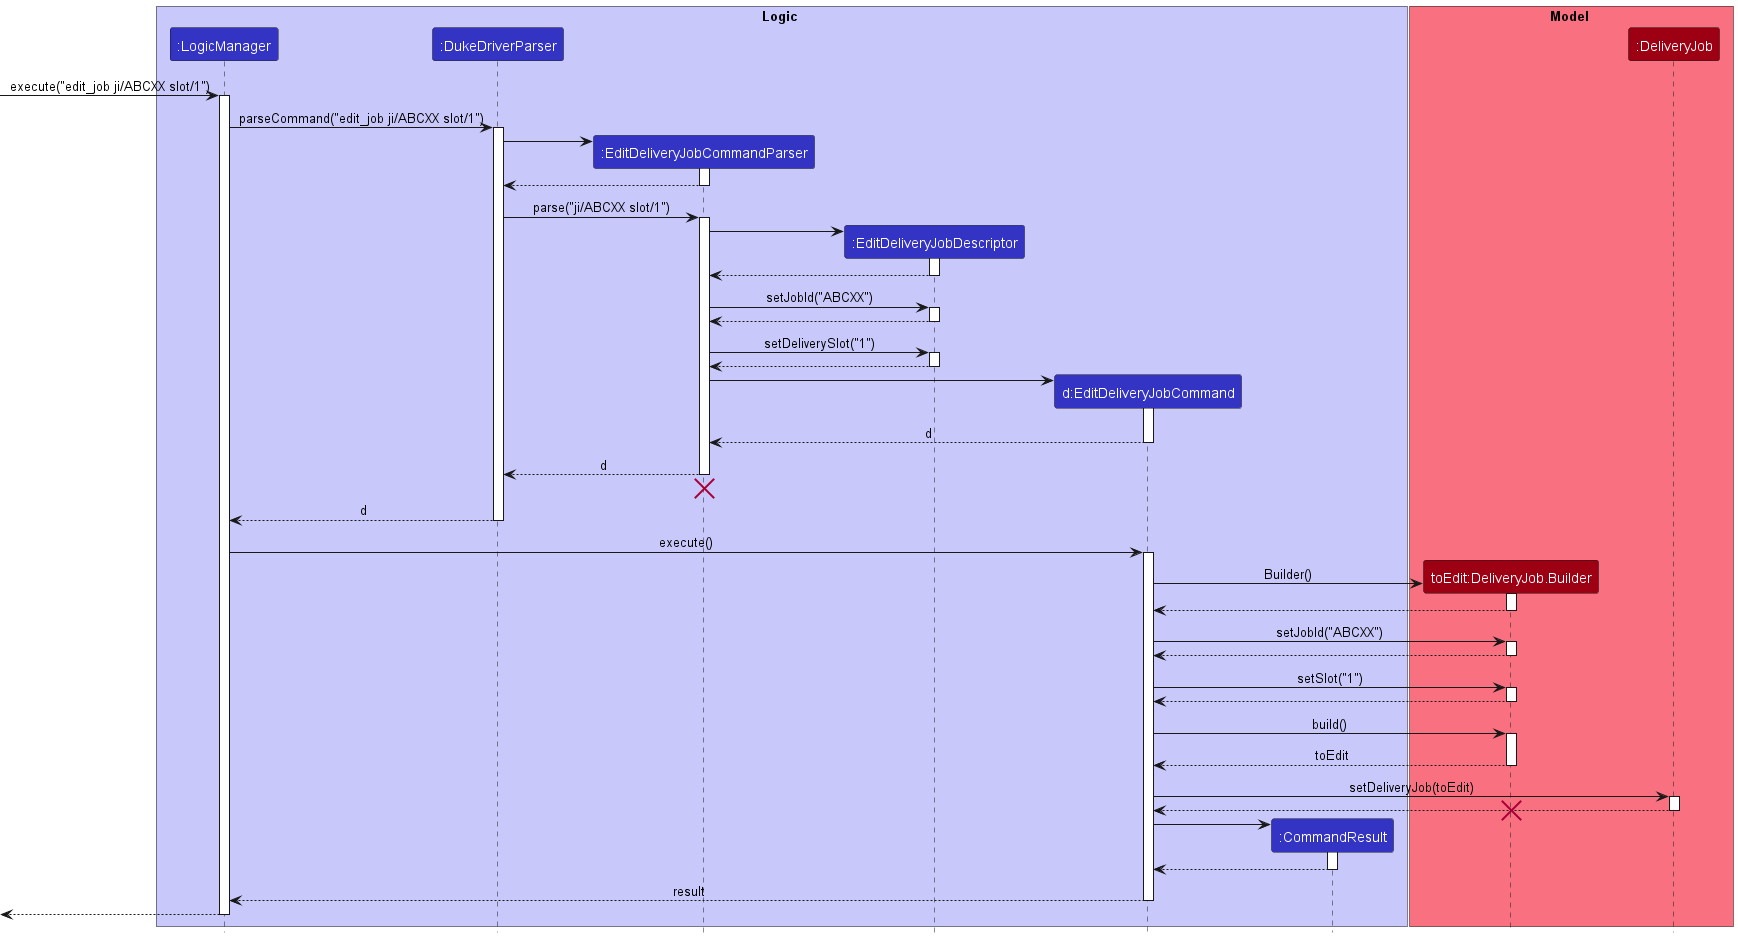

The diagram above was rendered by PlantUML. Its source (embedded in the PNG):
@startuml
!include style.puml

box Logic LOGIC_COLOR_T1
participant ":LogicManager" as LogicManager LOGIC_COLOR
participant ":DukeDriverParser" as DukeDriverParser LOGIC_COLOR
participant ":EditDeliveryJobCommandParser" as EditDeliveryJobCommandParser LOGIC_COLOR
participant ":EditDeliveryJobDescriptor" as EditDeliveryJobDescriptor LOGIC_COLOR
participant "d:EditDeliveryJobCommand" as EditDeliveryJobCommand LOGIC_COLOR
participant ":CommandResult" as CommandResult LOGIC_COLOR
end box

box Model MODEL_COLOR_T1
participant "toEdit:DeliveryJob.Builder" as DeliveryJob.Builder MODEL_COLOR
participant ":DeliveryJob" as DeliveryJob MODEL_COLOR
end box

[-> LogicManager : execute("edit_job ji/ABCXX slot/1")
activate LogicManager

LogicManager -> DukeDriverParser : parseCommand("edit_job ji/ABCXX slot/1")
activate DukeDriverParser

create EditDeliveryJobCommandParser
DukeDriverParser -> EditDeliveryJobCommandParser
activate EditDeliveryJobCommandParser

EditDeliveryJobCommandParser --> DukeDriverParser
deactivate EditDeliveryJobCommandParser

DukeDriverParser -> EditDeliveryJobCommandParser : parse("ji/ABCXX slot/1")
activate EditDeliveryJobCommandParser

create EditDeliveryJobDescriptor
EditDeliveryJobCommandParser -> EditDeliveryJobDescriptor
activate EditDeliveryJobDescriptor

EditDeliveryJobDescriptor --> EditDeliveryJobCommandParser
deactivate EditDeliveryJobDescriptor

EditDeliveryJobCommandParser -> EditDeliveryJobDescriptor: setJobId("ABCXX")
activate EditDeliveryJobDescriptor
EditDeliveryJobDescriptor --> EditDeliveryJobCommandParser 
deactivate EditDeliveryJobDescriptor

EditDeliveryJobCommandParser -> EditDeliveryJobDescriptor: setDeliverySlot("1")
activate EditDeliveryJobDescriptor
EditDeliveryJobDescriptor --> EditDeliveryJobCommandParser 
deactivate EditDeliveryJobDescriptor

create EditDeliveryJobCommand
EditDeliveryJobCommandParser -> EditDeliveryJobCommand
activate EditDeliveryJobCommand

EditDeliveryJobCommand --> EditDeliveryJobCommandParser : d
deactivate EditDeliveryJobCommand

EditDeliveryJobCommandParser --> DukeDriverParser : d
deactivate EditDeliveryJobCommandParser
'Hidden arrow to position the destroy marker below the end of the activation bar.
EditDeliveryJobCommandParser -[hidden]-> DukeDriverParser
destroy EditDeliveryJobCommandParser

DukeDriverParser --> LogicManager : d
deactivate DukeDriverParser

LogicManager -> EditDeliveryJobCommand : execute()
activate EditDeliveryJobCommand

Create DeliveryJob.Builder
EditDeliveryJobCommand -> DeliveryJob.Builder : Builder()
activate DeliveryJob.Builder
DeliveryJob.Builder --> EditDeliveryJobCommand
deactivate DeliveryJob.Builder
EditDeliveryJobCommand -> DeliveryJob.Builder : setJobId("ABCXX")
activate DeliveryJob.Builder
DeliveryJob.Builder --> EditDeliveryJobCommand
deactivate DeliveryJob.Builder
EditDeliveryJobCommand -> DeliveryJob.Builder : setSlot("1")
activate DeliveryJob.Builder
DeliveryJob.Builder --> EditDeliveryJobCommand
deactivate DeliveryJob.Builder
EditDeliveryJobCommand -> DeliveryJob.Builder : build()
activate DeliveryJob.Builder
DeliveryJob.Builder --> EditDeliveryJobCommand : toEdit
deactivate DeliveryJob.Builder

EditDeliveryJobCommand -> DeliveryJob : setDeliveryJob(toEdit)
activate DeliveryJob

DeliveryJob --> EditDeliveryJobCommand
deactivate DeliveryJob

destroy DeliveryJob.Builder

create CommandResult
EditDeliveryJobCommand -> CommandResult
activate CommandResult

CommandResult --> EditDeliveryJobCommand
deactivate CommandResult

EditDeliveryJobCommand --> LogicManager : result
deactivate EditDeliveryJobCommand

[<--LogicManager
deactivate LogicManager
@enduml